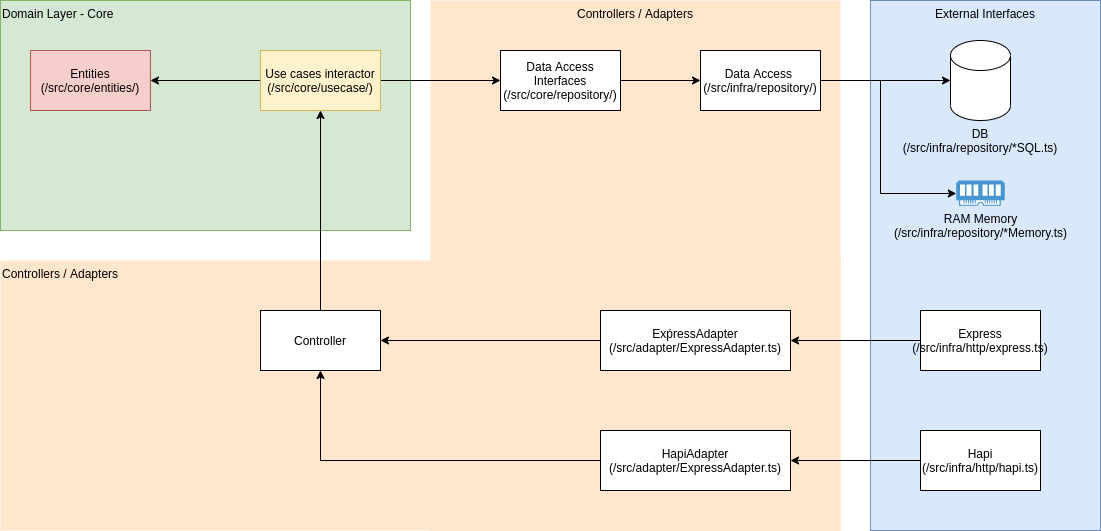

The diagram above was exported from draw.io. Its source (the exported page's mxGraphModel, read from the mxfile embedded in the PNG):
<mxGraphModel dx="1987" dy="660" grid="1" gridSize="10" guides="1" tooltips="1" connect="1" arrows="1" fold="1" page="1" pageScale="1" pageWidth="850" pageHeight="1100" math="0" shadow="0">
  <root>
    <mxCell id="0" />
    <mxCell id="1" parent="0" />
    <mxCell id="KBplC7PcYpq0iozp0Iym-28" value="Controllers / Adapters" style="rounded=0;whiteSpace=wrap;html=1;labelPosition=center;verticalLabelPosition=middle;align=center;verticalAlign=top;fillColor=#ffe6cc;strokeColor=none;" vertex="1" parent="1">
      <mxGeometry x="340" y="20" width="410" height="530" as="geometry" />
    </mxCell>
    <mxCell id="KBplC7PcYpq0iozp0Iym-27" value="Controllers / Adapters" style="rounded=0;whiteSpace=wrap;html=1;labelPosition=center;verticalLabelPosition=middle;align=left;verticalAlign=top;fillColor=#ffe6cc;strokeColor=none;" vertex="1" parent="1">
      <mxGeometry x="-90" y="280" width="840" height="270" as="geometry" />
    </mxCell>
    <mxCell id="KBplC7PcYpq0iozp0Iym-3" value="Domain Layer - Core" style="rounded=0;whiteSpace=wrap;html=1;labelPosition=center;verticalLabelPosition=middle;align=left;verticalAlign=top;fillColor=#d5e8d4;strokeColor=#82b366;" vertex="1" parent="1">
      <mxGeometry x="-90" y="20" width="410" height="230" as="geometry" />
    </mxCell>
    <mxCell id="KBplC7PcYpq0iozp0Iym-16" value="External Interfaces" style="rounded=0;whiteSpace=wrap;html=1;labelPosition=center;verticalLabelPosition=middle;align=center;verticalAlign=top;fillColor=#dae8fc;strokeColor=#6c8ebf;" vertex="1" parent="1">
      <mxGeometry x="780" y="20" width="230" height="530" as="geometry" />
    </mxCell>
    <mxCell id="KBplC7PcYpq0iozp0Iym-1" value="DB&lt;br&gt;(/src/infra/repository/*SQL.ts)" style="shape=cylinder3;whiteSpace=wrap;html=1;boundedLbl=1;backgroundOutline=1;size=15;labelPosition=center;verticalLabelPosition=bottom;align=center;verticalAlign=top;" vertex="1" parent="1">
      <mxGeometry x="860" y="60" width="60" height="80" as="geometry" />
    </mxCell>
    <mxCell id="KBplC7PcYpq0iozp0Iym-2" value="RAM Memory&lt;br&gt;&lt;span&gt;(/src/infra/repository/*Memory.ts)&lt;/span&gt;" style="pointerEvents=1;shadow=0;dashed=0;html=1;strokeColor=none;fillColor=#4495D1;labelPosition=center;verticalLabelPosition=bottom;verticalAlign=top;align=center;outlineConnect=0;shape=mxgraph.veeam.ram;" vertex="1" parent="1">
      <mxGeometry x="865.8" y="200" width="48.4" height="25.2" as="geometry" />
    </mxCell>
    <mxCell id="KBplC7PcYpq0iozp0Iym-4" value="Entities&lt;br&gt;(/src/core/entities/)" style="rounded=0;whiteSpace=wrap;html=1;align=center;verticalAlign=middle;fillColor=#f8cecc;strokeColor=#b85450;" vertex="1" parent="1">
      <mxGeometry x="-60" y="70" width="120" height="60" as="geometry" />
    </mxCell>
    <mxCell id="KBplC7PcYpq0iozp0Iym-6" style="edgeStyle=orthogonalEdgeStyle;rounded=0;orthogonalLoop=1;jettySize=auto;html=1;exitX=0;exitY=0.5;exitDx=0;exitDy=0;" edge="1" parent="1" source="KBplC7PcYpq0iozp0Iym-5" target="KBplC7PcYpq0iozp0Iym-4">
      <mxGeometry relative="1" as="geometry" />
    </mxCell>
    <mxCell id="KBplC7PcYpq0iozp0Iym-8" style="edgeStyle=orthogonalEdgeStyle;rounded=0;orthogonalLoop=1;jettySize=auto;html=1;exitX=1;exitY=0.5;exitDx=0;exitDy=0;entryX=0;entryY=0.5;entryDx=0;entryDy=0;" edge="1" parent="1" source="KBplC7PcYpq0iozp0Iym-5" target="KBplC7PcYpq0iozp0Iym-7">
      <mxGeometry relative="1" as="geometry" />
    </mxCell>
    <mxCell id="KBplC7PcYpq0iozp0Iym-5" value="Use cases interactor&lt;br&gt;(/src/core/usecase/)" style="rounded=0;whiteSpace=wrap;html=1;align=center;verticalAlign=middle;fillColor=#fff2cc;strokeColor=#d6b656;" vertex="1" parent="1">
      <mxGeometry x="170" y="70" width="120" height="60" as="geometry" />
    </mxCell>
    <mxCell id="KBplC7PcYpq0iozp0Iym-11" value="" style="edgeStyle=orthogonalEdgeStyle;rounded=0;orthogonalLoop=1;jettySize=auto;html=1;" edge="1" parent="1" source="KBplC7PcYpq0iozp0Iym-7" target="KBplC7PcYpq0iozp0Iym-10">
      <mxGeometry relative="1" as="geometry" />
    </mxCell>
    <mxCell id="KBplC7PcYpq0iozp0Iym-7" value="Data Access Interfaces&lt;br&gt;(/src/core/repository/)" style="rounded=0;whiteSpace=wrap;html=1;align=center;verticalAlign=middle;" vertex="1" parent="1">
      <mxGeometry x="410" y="70" width="120" height="60" as="geometry" />
    </mxCell>
    <mxCell id="KBplC7PcYpq0iozp0Iym-12" style="edgeStyle=orthogonalEdgeStyle;rounded=0;orthogonalLoop=1;jettySize=auto;html=1;exitX=1;exitY=0.5;exitDx=0;exitDy=0;entryX=0;entryY=0.5;entryDx=0;entryDy=0;entryPerimeter=0;" edge="1" parent="1" source="KBplC7PcYpq0iozp0Iym-10" target="KBplC7PcYpq0iozp0Iym-1">
      <mxGeometry relative="1" as="geometry" />
    </mxCell>
    <mxCell id="KBplC7PcYpq0iozp0Iym-13" style="edgeStyle=orthogonalEdgeStyle;rounded=0;orthogonalLoop=1;jettySize=auto;html=1;exitX=1;exitY=0.5;exitDx=0;exitDy=0;" edge="1" parent="1" source="KBplC7PcYpq0iozp0Iym-10" target="KBplC7PcYpq0iozp0Iym-2">
      <mxGeometry relative="1" as="geometry">
        <Array as="points">
          <mxPoint x="790" y="100" />
          <mxPoint x="790" y="213" />
        </Array>
      </mxGeometry>
    </mxCell>
    <mxCell id="KBplC7PcYpq0iozp0Iym-10" value="Data Access&amp;nbsp;&lt;br&gt;(/src/infra/repository/)" style="rounded=0;whiteSpace=wrap;html=1;align=center;verticalAlign=middle;" vertex="1" parent="1">
      <mxGeometry x="610" y="70" width="120" height="60" as="geometry" />
    </mxCell>
    <mxCell id="KBplC7PcYpq0iozp0Iym-21" style="edgeStyle=orthogonalEdgeStyle;rounded=0;orthogonalLoop=1;jettySize=auto;html=1;exitX=0;exitY=0.5;exitDx=0;exitDy=0;entryX=1;entryY=0.5;entryDx=0;entryDy=0;" edge="1" parent="1" source="KBplC7PcYpq0iozp0Iym-14" target="KBplC7PcYpq0iozp0Iym-19">
      <mxGeometry relative="1" as="geometry" />
    </mxCell>
    <mxCell id="KBplC7PcYpq0iozp0Iym-14" value="Express&lt;br&gt;(/src/infra/http/express.ts)" style="rounded=0;whiteSpace=wrap;html=1;align=center;verticalAlign=middle;" vertex="1" parent="1">
      <mxGeometry x="830" y="330" width="120" height="60" as="geometry" />
    </mxCell>
    <mxCell id="KBplC7PcYpq0iozp0Iym-22" style="edgeStyle=orthogonalEdgeStyle;rounded=0;orthogonalLoop=1;jettySize=auto;html=1;exitX=0;exitY=0.5;exitDx=0;exitDy=0;entryX=1;entryY=0.5;entryDx=0;entryDy=0;" edge="1" parent="1" source="KBplC7PcYpq0iozp0Iym-15" target="KBplC7PcYpq0iozp0Iym-20">
      <mxGeometry relative="1" as="geometry" />
    </mxCell>
    <mxCell id="KBplC7PcYpq0iozp0Iym-15" value="Hapi&lt;br&gt;(/src/infra/http/hapi.ts)" style="rounded=0;whiteSpace=wrap;html=1;align=center;verticalAlign=middle;" vertex="1" parent="1">
      <mxGeometry x="830" y="450" width="120" height="60" as="geometry" />
    </mxCell>
    <mxCell id="KBplC7PcYpq0iozp0Iym-26" style="edgeStyle=orthogonalEdgeStyle;rounded=0;orthogonalLoop=1;jettySize=auto;html=1;exitX=0.5;exitY=0;exitDx=0;exitDy=0;" edge="1" parent="1" source="KBplC7PcYpq0iozp0Iym-18" target="KBplC7PcYpq0iozp0Iym-5">
      <mxGeometry relative="1" as="geometry" />
    </mxCell>
    <mxCell id="KBplC7PcYpq0iozp0Iym-18" value="Controller" style="rounded=0;whiteSpace=wrap;html=1;align=center;verticalAlign=middle;" vertex="1" parent="1">
      <mxGeometry x="170" y="330" width="120" height="60" as="geometry" />
    </mxCell>
    <mxCell id="KBplC7PcYpq0iozp0Iym-24" style="edgeStyle=orthogonalEdgeStyle;rounded=0;orthogonalLoop=1;jettySize=auto;html=1;exitX=0;exitY=0.5;exitDx=0;exitDy=0;entryX=1;entryY=0.5;entryDx=0;entryDy=0;" edge="1" parent="1" source="KBplC7PcYpq0iozp0Iym-19" target="KBplC7PcYpq0iozp0Iym-18">
      <mxGeometry relative="1" as="geometry" />
    </mxCell>
    <mxCell id="KBplC7PcYpq0iozp0Iym-19" value="ExṕressAdapter&lt;br&gt;(/src/adapter/ExpressAdapter.ts)" style="rounded=0;whiteSpace=wrap;html=1;align=center;verticalAlign=middle;" vertex="1" parent="1">
      <mxGeometry x="510" y="330" width="190" height="60" as="geometry" />
    </mxCell>
    <mxCell id="KBplC7PcYpq0iozp0Iym-23" style="edgeStyle=orthogonalEdgeStyle;rounded=0;orthogonalLoop=1;jettySize=auto;html=1;exitX=0;exitY=0.5;exitDx=0;exitDy=0;" edge="1" parent="1" source="KBplC7PcYpq0iozp0Iym-20" target="KBplC7PcYpq0iozp0Iym-18">
      <mxGeometry relative="1" as="geometry" />
    </mxCell>
    <mxCell id="KBplC7PcYpq0iozp0Iym-20" value="HapiAdapter&lt;br&gt;(/src/adapter/ExpressAdapter.ts)" style="rounded=0;whiteSpace=wrap;html=1;align=center;verticalAlign=middle;" vertex="1" parent="1">
      <mxGeometry x="510" y="450" width="190" height="60" as="geometry" />
    </mxCell>
  </root>
</mxGraphModel>